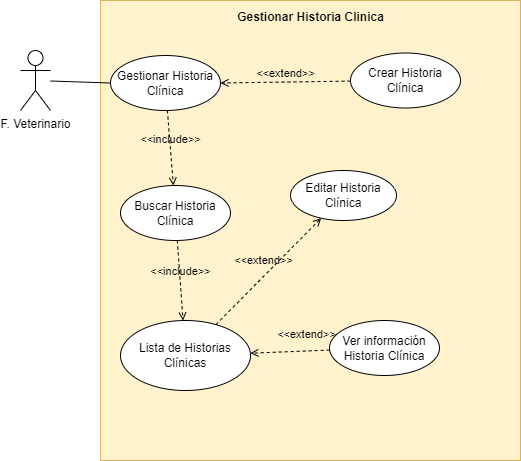

The diagram above was exported from draw.io. Its source (the exported page's mxGraphModel, read from the mxfile embedded in the PNG):
<mxGraphModel dx="868" dy="553" grid="1" gridSize="10" guides="1" tooltips="1" connect="1" arrows="1" fold="1" page="1" pageScale="1" pageWidth="827" pageHeight="1169" math="0" shadow="0">
  <root>
    <mxCell id="AOmupbN2GsvEN9B0PuIj-0" />
    <mxCell id="AOmupbN2GsvEN9B0PuIj-1" parent="AOmupbN2GsvEN9B0PuIj-0" />
    <mxCell id="AOmupbN2GsvEN9B0PuIj-2" value="&lt;b&gt;Gestionar Historia Clinica&lt;br&gt;&lt;/b&gt;" style="html=1;labelPosition=center;verticalLabelPosition=top;align=center;verticalAlign=bottom;spacingBottom=-26;spacingRight=0;fillColor=#fff2cc;strokeColor=#d6b656;" vertex="1" parent="AOmupbN2GsvEN9B0PuIj-1">
      <mxGeometry x="130" y="90" width="420" height="460" as="geometry" />
    </mxCell>
    <mxCell id="AOmupbN2GsvEN9B0PuIj-3" style="edgeStyle=none;rounded=0;orthogonalLoop=1;jettySize=auto;html=1;entryX=0;entryY=0.5;entryDx=0;entryDy=0;endArrow=none;endFill=0;" edge="1" parent="AOmupbN2GsvEN9B0PuIj-1" source="AOmupbN2GsvEN9B0PuIj-4" target="AOmupbN2GsvEN9B0PuIj-7">
      <mxGeometry relative="1" as="geometry" />
    </mxCell>
    <mxCell id="AOmupbN2GsvEN9B0PuIj-4" value="F. Veterinario" style="shape=umlActor;verticalLabelPosition=bottom;verticalAlign=top;html=1;" vertex="1" parent="AOmupbN2GsvEN9B0PuIj-1">
      <mxGeometry x="50" y="140" width="30" height="60" as="geometry" />
    </mxCell>
    <mxCell id="AOmupbN2GsvEN9B0PuIj-5" value="Crear Historia Clínica" style="ellipse;whiteSpace=wrap;html=1;" vertex="1" parent="AOmupbN2GsvEN9B0PuIj-1">
      <mxGeometry x="380" y="142.5" width="110" height="55" as="geometry" />
    </mxCell>
    <mxCell id="AOmupbN2GsvEN9B0PuIj-6" value="Buscar Historia Clínica" style="ellipse;whiteSpace=wrap;html=1;" vertex="1" parent="AOmupbN2GsvEN9B0PuIj-1">
      <mxGeometry x="150" y="275" width="110" height="55" as="geometry" />
    </mxCell>
    <mxCell id="AOmupbN2GsvEN9B0PuIj-7" value="Gestionar Historia Clínica" style="ellipse;whiteSpace=wrap;html=1;" vertex="1" parent="AOmupbN2GsvEN9B0PuIj-1">
      <mxGeometry x="140" y="145" width="110" height="55" as="geometry" />
    </mxCell>
    <mxCell id="AOmupbN2GsvEN9B0PuIj-8" value="&amp;lt;&amp;lt;extend&amp;gt;&amp;gt;" style="html=1;verticalAlign=bottom;labelBackgroundColor=none;endArrow=open;endFill=0;dashed=1;rounded=0;entryX=1;entryY=0.5;entryDx=0;entryDy=0;" edge="1" parent="AOmupbN2GsvEN9B0PuIj-1" source="AOmupbN2GsvEN9B0PuIj-5" target="AOmupbN2GsvEN9B0PuIj-7">
      <mxGeometry width="160" relative="1" as="geometry">
        <mxPoint x="225" y="190" as="sourcePoint" />
        <mxPoint x="225" y="350" as="targetPoint" />
      </mxGeometry>
    </mxCell>
    <mxCell id="AOmupbN2GsvEN9B0PuIj-10" value="Lista de Historias Clínicas" style="ellipse;whiteSpace=wrap;html=1;" vertex="1" parent="AOmupbN2GsvEN9B0PuIj-1">
      <mxGeometry x="150" y="410" width="130" height="70" as="geometry" />
    </mxCell>
    <mxCell id="AOmupbN2GsvEN9B0PuIj-11" value="&amp;lt;&amp;lt;include&amp;gt;&amp;gt;" style="html=1;verticalAlign=bottom;labelBackgroundColor=none;endArrow=open;endFill=0;dashed=1;rounded=0;" edge="1" parent="AOmupbN2GsvEN9B0PuIj-1" source="AOmupbN2GsvEN9B0PuIj-6" target="AOmupbN2GsvEN9B0PuIj-10">
      <mxGeometry width="160" relative="1" as="geometry">
        <mxPoint x="330" y="340" as="sourcePoint" />
        <mxPoint x="490" y="340" as="targetPoint" />
      </mxGeometry>
    </mxCell>
    <mxCell id="AOmupbN2GsvEN9B0PuIj-12" value="Editar Historia Clínica" style="ellipse;whiteSpace=wrap;html=1;" vertex="1" parent="AOmupbN2GsvEN9B0PuIj-1">
      <mxGeometry x="320" y="260" width="106" height="50" as="geometry" />
    </mxCell>
    <mxCell id="AOmupbN2GsvEN9B0PuIj-13" value="&amp;lt;&amp;lt;extend&amp;gt;&amp;gt;" style="html=1;verticalAlign=bottom;labelBackgroundColor=none;endArrow=open;endFill=0;dashed=1;rounded=0;" edge="1" parent="AOmupbN2GsvEN9B0PuIj-1" source="AOmupbN2GsvEN9B0PuIj-10" target="AOmupbN2GsvEN9B0PuIj-12">
      <mxGeometry x="-0.0371" y="5" width="160" relative="1" as="geometry">
        <mxPoint x="330" y="430" as="sourcePoint" />
        <mxPoint x="490" y="430" as="targetPoint" />
        <mxPoint as="offset" />
      </mxGeometry>
    </mxCell>
    <mxCell id="AOmupbN2GsvEN9B0PuIj-14" value="Ver información Historia Clínica" style="ellipse;whiteSpace=wrap;html=1;" vertex="1" parent="AOmupbN2GsvEN9B0PuIj-1">
      <mxGeometry x="359" y="410" width="110" height="55" as="geometry" />
    </mxCell>
    <mxCell id="AOmupbN2GsvEN9B0PuIj-15" value="&amp;lt;&amp;lt;extend&amp;gt;&amp;gt;" style="html=1;verticalAlign=bottom;labelBackgroundColor=none;endArrow=open;endFill=0;dashed=1;rounded=0;" edge="1" parent="AOmupbN2GsvEN9B0PuIj-1" source="AOmupbN2GsvEN9B0PuIj-14" target="AOmupbN2GsvEN9B0PuIj-10">
      <mxGeometry x="-0.4314" y="-7" width="160" relative="1" as="geometry">
        <mxPoint x="384.72" y="242.19" as="sourcePoint" />
        <mxPoint x="389.99610258881034" y="330.31435858486265" as="targetPoint" />
        <mxPoint as="offset" />
      </mxGeometry>
    </mxCell>
    <mxCell id="AOmupbN2GsvEN9B0PuIj-16" value="&amp;lt;&amp;lt;include&amp;gt;&amp;gt;" style="html=1;verticalAlign=bottom;labelBackgroundColor=none;endArrow=open;endFill=0;dashed=1;rounded=0;" edge="1" parent="AOmupbN2GsvEN9B0PuIj-1" source="AOmupbN2GsvEN9B0PuIj-7" target="AOmupbN2GsvEN9B0PuIj-6">
      <mxGeometry width="160" relative="1" as="geometry">
        <mxPoint x="-10" y="320" as="sourcePoint" />
        <mxPoint x="150" y="320" as="targetPoint" />
      </mxGeometry>
    </mxCell>
  </root>
</mxGraphModel>